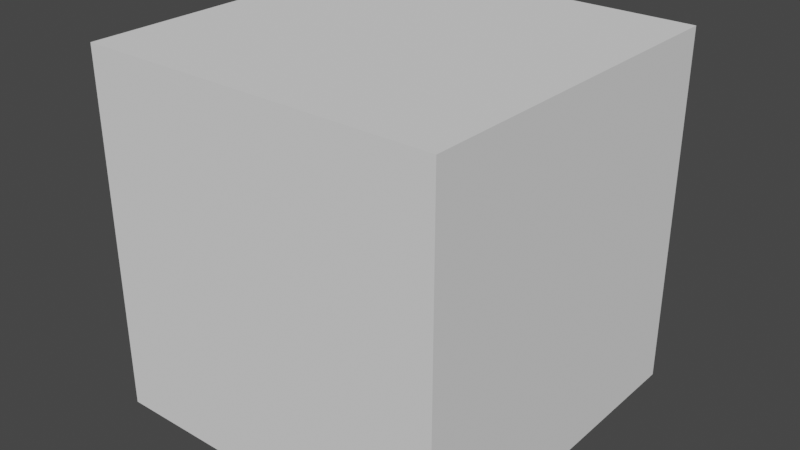 # Source: base_cube.blend  (saved by Blender 3.6.13; exported with 4.5.12 LTS)
import bpy
from mathutils import Matrix  # noqa: F401  (used for matrix-valued properties, if any)

bpy.ops.wm.read_factory_settings(use_empty=True)
scene = bpy.context.scene
scene.name = 'Scene'

# ---- collections
col_collection = bpy.data.collections.new('Collection'); scene.collection.children.link(col_collection)

# ---- world
world_world = bpy.data.worlds.new('World'); scene.world = world_world
world_world.use_nodes = True; world_world.node_tree.nodes.clear()
_N = world_world.node_tree.nodes; _L = world_world.node_tree.links
n0 = _N.new('ShaderNodeOutputWorld'); n0.name = 'World Output'; n0.location = (300, 300)
n1 = _N.new('ShaderNodeBackground'); n1.name = 'Background'; n1.location = (10, 300)
n1.inputs[0].default_value = (0.05088, 0.05088, 0.05088, 1.0)
_L.new(n1.outputs[0], n0.inputs[0])
n0.is_active_output = True
world_world.color = (0.05088, 0.05088, 0.05088)
world_world.use_sun_shadow = False
world_world.sun_shadow_jitter_overblur = 0.0

# ---- meshes
me_cube = bpy.data.meshes.new('Cube')
me_cube.from_pydata([(0.0, 1.0, 1.0), (0.0, 1.0, 0.0), (0.0, 0.0, 1.0), (0.0, 0.0, 0.0), (-1.0, 1.0, 1.0), (-1.0, 1.0, 0.0), (-1.0, 0.0, 1.0), (-1.0, 0.0, 0.0)], [], [(0, 4, 6, 2), (3, 2, 6, 7), (7, 6, 4, 5), (5, 1, 3, 7), (1, 0, 2, 3), (5, 4, 0, 1)])
_uv = me_cube.uv_layers.new(name='UVMap')
_uv.uv.foreach_set('vector', [0.625, 0.5, 0.875, 0.5, 0.875, 0.75, 0.625, 0.75, 0.375, 0.75, 0.625, 0.75, 0.625, 1.0, 0.375, 1.0, 0.375, 0.0, 0.625, 0.0, 0.625, 0.25, 0.375, 0.25, 0.125, 0.5, 0.375, 0.5, 0.375, 0.75, 0.125, 0.75, 0.375, 0.5, 0.625, 0.5, 0.625, 0.75, 0.375, 0.75, 0.375, 0.25, 0.625, 0.25, 0.625, 0.5, 0.375, 0.5])
me_cube.materials.append(None)
me_cube.use_mirror_vertex_groups = False
me_cube.update()

# ---- objects
ob_cube = bpy.data.objects.new('Cube', me_cube)

# ---- transforms, parenting, visibility, modifiers, constraints
ob_cube.location = (0.0, 0.0, 0.0)
ob_cube.lock_rotations_4d = False
ob_cube.empty_display_type = 'ARROWS'
ob_cube.lineart.crease_threshold = 0.0

# ---- collection membership
col_collection.objects.link(ob_cube)

# ---- scene / render settings (as saved in the file)
scene.frame_start = 1; scene.frame_end = 250; scene.frame_set(1)
scene.render.engine = 'BLENDER_EEVEE_NEXT'
scene.cycles.sampling_pattern = 'TABULATED_SOBOL'
scene.view_settings.view_transform = 'Filmic'
bpy.context.view_layer.update()

# ---- added for rendering (the .blend has no active camera and no usable light): camera, sun
cam_auto = bpy.data.cameras.new('AutoCamera')
cam_auto.lens = 50.0
cam_auto.sensor_width = 36.0
cam_auto.clip_end = 1000.0
ob_auto_camera = bpy.data.objects.new('AutoCamera', cam_auto)
scene.collection.objects.link(ob_auto_camera)
ob_auto_camera.location = (1.10254, -1.42304, 1.78203)
ob_auto_camera.rotation_euler = (1.09748, -7.21219e-08, 0.694738)
scene.camera = ob_auto_camera
light_auto_sun = bpy.data.lights.new('AutoSun', 'SUN')
light_auto_sun.energy = 3.0
light_auto_sun.angle = 0.0523599
ob_auto_sun = bpy.data.objects.new('AutoSun', light_auto_sun)
scene.collection.objects.link(ob_auto_sun)
ob_auto_sun.rotation_euler = (0.872665, 0.174533, 0.523599)
bpy.context.view_layer.update()
